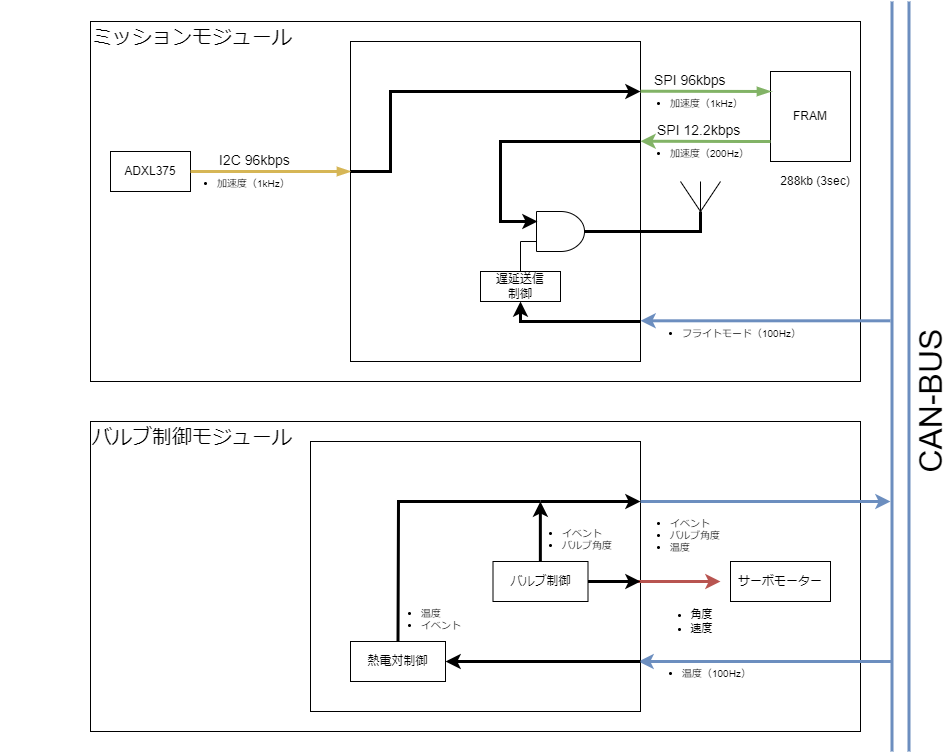

The diagram above was exported from draw.io. Its source (the exported page's mxGraphModel, read from the mxfile embedded in the PNG):
<mxGraphModel dx="2157" dy="424" grid="1" gridSize="10" guides="1" tooltips="1" connect="1" arrows="1" fold="1" page="1" pageScale="1" pageWidth="827" pageHeight="1169" background="#ffffff" math="0" shadow="0">
  <root>
    <mxCell id="0" />
    <mxCell id="1" parent="0" />
    <mxCell id="4ESrfmdc0MQb4VluyIVh-58" value="" style="rounded=0;whiteSpace=wrap;html=1;movable=0;resizable=0;rotatable=0;deletable=0;editable=0;locked=1;connectable=0;" parent="1" vertex="1">
      <mxGeometry x="-800" y="440" width="770" height="310" as="geometry" />
    </mxCell>
    <mxCell id="4ESrfmdc0MQb4VluyIVh-57" value="" style="rounded=0;whiteSpace=wrap;html=1;movable=0;resizable=0;rotatable=0;deletable=0;editable=0;locked=1;connectable=0;" parent="1" vertex="1">
      <mxGeometry x="-800" y="40" width="770" height="360" as="geometry" />
    </mxCell>
    <mxCell id="4ESrfmdc0MQb4VluyIVh-2" value="" style="rounded=0;whiteSpace=wrap;html=1;movable=0;resizable=0;rotatable=0;deletable=0;editable=0;locked=1;connectable=0;" parent="1" vertex="1">
      <mxGeometry x="-540" y="60" width="290" height="320" as="geometry" />
    </mxCell>
    <mxCell id="4ESrfmdc0MQb4VluyIVh-1" value="ADXL375" style="rounded=0;whiteSpace=wrap;html=1;" parent="1" vertex="1">
      <mxGeometry x="-780" y="170" width="80" height="40" as="geometry" />
    </mxCell>
    <mxCell id="4ESrfmdc0MQb4VluyIVh-3" value="" style="endArrow=blockThin;html=1;rounded=0;fillColor=#fff2cc;strokeColor=#d6b656;strokeWidth=3;endFill=1;" parent="1" edge="1">
      <mxGeometry width="50" height="50" relative="1" as="geometry">
        <mxPoint x="-700" y="190" as="sourcePoint" />
        <mxPoint x="-540" y="190" as="targetPoint" />
      </mxGeometry>
    </mxCell>
    <mxCell id="4ESrfmdc0MQb4VluyIVh-5" value="&lt;ul style=&quot;font-size: 10px;&quot;&gt;&lt;li style=&quot;font-size: 10px;&quot;&gt;加速度（1kHz）&lt;/li&gt;&lt;/ul&gt;" style="text;html=1;strokeColor=none;fillColor=none;align=left;verticalAlign=top;whiteSpace=wrap;rounded=0;fontSize=10;labelPosition=right;verticalLabelPosition=bottom;" parent="1" vertex="1">
      <mxGeometry x="-890" y="160" width="175" height="20" as="geometry" />
    </mxCell>
    <mxCell id="4ESrfmdc0MQb4VluyIVh-9" value="FRAM" style="rounded=0;whiteSpace=wrap;html=1;" parent="1" vertex="1">
      <mxGeometry x="-120" y="90" width="80" height="90" as="geometry" />
    </mxCell>
    <mxCell id="4ESrfmdc0MQb4VluyIVh-11" value="" style="endArrow=blockThin;html=1;rounded=0;fillColor=#d5e8d4;strokeColor=#82b366;strokeWidth=3;endFill=1;" parent="1" edge="1">
      <mxGeometry width="50" height="50" relative="1" as="geometry">
        <mxPoint x="-250" y="109.72000000000003" as="sourcePoint" />
        <mxPoint x="-120" y="110" as="targetPoint" />
        <Array as="points" />
      </mxGeometry>
    </mxCell>
    <mxCell id="4ESrfmdc0MQb4VluyIVh-19" value="I2C 96kbps" style="text;html=1;strokeColor=none;fillColor=none;align=left;verticalAlign=bottom;whiteSpace=wrap;rounded=0;fontSize=14;labelPosition=right;verticalLabelPosition=top;" parent="1" vertex="1">
      <mxGeometry x="-848" y="190" width="175" height="20" as="geometry" />
    </mxCell>
    <mxCell id="4ESrfmdc0MQb4VluyIVh-39" value="288kb (3sec)" style="text;html=1;strokeColor=none;fillColor=none;align=center;verticalAlign=middle;whiteSpace=wrap;rounded=0;" parent="1" vertex="1">
      <mxGeometry x="-130" y="190" width="110" height="20" as="geometry" />
    </mxCell>
    <mxCell id="4ESrfmdc0MQb4VluyIVh-45" value="&lt;ul style=&quot;font-size: 10px;&quot;&gt;&lt;li style=&quot;font-size: 10px;&quot;&gt;加速度（1kHz）&lt;/li&gt;&lt;/ul&gt;" style="text;html=1;strokeColor=none;fillColor=none;align=left;verticalAlign=top;whiteSpace=wrap;rounded=0;fontSize=10;labelPosition=right;verticalLabelPosition=bottom;movable=1;resizable=1;rotatable=1;deletable=1;editable=1;locked=0;connectable=1;" parent="1" vertex="1">
      <mxGeometry x="-437.5" y="80" width="175" height="20" as="geometry" />
    </mxCell>
    <mxCell id="4ESrfmdc0MQb4VluyIVh-47" value="" style="endArrow=none;html=1;rounded=0;fillColor=#dae8fc;strokeColor=#6c8ebf;strokeWidth=3;endFill=0;shape=link;targetPerimeterSpacing=0;width=14.838709677419352;" parent="1" edge="1">
      <mxGeometry width="50" height="50" relative="1" as="geometry">
        <mxPoint x="10" y="20" as="sourcePoint" />
        <mxPoint x="10" y="770" as="targetPoint" />
      </mxGeometry>
    </mxCell>
    <mxCell id="4ESrfmdc0MQb4VluyIVh-89" value="CAN-BUS" style="edgeLabel;html=1;align=center;verticalAlign=middle;resizable=0;points=[];fontSize=32;fontFamily=Helvetica;fontColor=default;horizontal=0;" parent="4ESrfmdc0MQb4VluyIVh-47" vertex="1" connectable="0">
      <mxGeometry x="0.048" y="6" relative="1" as="geometry">
        <mxPoint x="24" y="7" as="offset" />
      </mxGeometry>
    </mxCell>
    <mxCell id="4ESrfmdc0MQb4VluyIVh-48" value="" style="endArrow=none;html=1;rounded=0;fillColor=#dae8fc;strokeColor=#6c8ebf;strokeWidth=3;endFill=0;startArrow=classic;startFill=1;" parent="1" edge="1">
      <mxGeometry width="50" height="50" relative="1" as="geometry">
        <mxPoint x="-250" y="339.31" as="sourcePoint" />
        <mxPoint y="339.31" as="targetPoint" />
      </mxGeometry>
    </mxCell>
    <mxCell id="4ESrfmdc0MQb4VluyIVh-50" value="&lt;ul style=&quot;font-size: 10px;&quot;&gt;&lt;li style=&quot;font-size: 10px;&quot;&gt;フライトモード（100Hz）&lt;/li&gt;&lt;/ul&gt;" style="text;html=1;strokeColor=none;fillColor=none;align=left;verticalAlign=top;whiteSpace=wrap;rounded=0;fontSize=10;labelPosition=right;verticalLabelPosition=bottom;" parent="1" vertex="1">
      <mxGeometry x="-425" y="310" width="175" height="20" as="geometry" />
    </mxCell>
    <mxCell id="4ESrfmdc0MQb4VluyIVh-51" value="遅延送信&lt;br&gt;制御" style="rounded=0;whiteSpace=wrap;html=1;" parent="1" vertex="1">
      <mxGeometry x="-410" y="290" width="80" height="30" as="geometry" />
    </mxCell>
    <mxCell id="4ESrfmdc0MQb4VluyIVh-55" value="" style="endArrow=none;html=1;rounded=0;exitX=0.5;exitY=0;exitDx=0;exitDy=0;" parent="1" source="4ESrfmdc0MQb4VluyIVh-51" edge="1">
      <mxGeometry width="50" height="50" relative="1" as="geometry">
        <mxPoint x="-400" y="270" as="sourcePoint" />
        <mxPoint x="-370" y="260" as="targetPoint" />
        <Array as="points">
          <mxPoint x="-370" y="260" />
        </Array>
      </mxGeometry>
    </mxCell>
    <mxCell id="4ESrfmdc0MQb4VluyIVh-59" value="" style="rounded=0;whiteSpace=wrap;html=1;movable=0;resizable=0;rotatable=0;deletable=0;editable=0;locked=1;connectable=0;" parent="1" vertex="1">
      <mxGeometry x="-580" y="460" width="330" height="270" as="geometry" />
    </mxCell>
    <mxCell id="4ESrfmdc0MQb4VluyIVh-60" value="" style="endArrow=none;html=1;rounded=0;fillColor=#dae8fc;strokeColor=#6c8ebf;strokeWidth=3;endFill=0;startArrow=classic;startFill=1;" parent="1" edge="1">
      <mxGeometry width="50" height="50" relative="1" as="geometry">
        <mxPoint x="-252" y="680" as="sourcePoint" />
        <mxPoint x="0.5" y="680" as="targetPoint" />
      </mxGeometry>
    </mxCell>
    <mxCell id="4ESrfmdc0MQb4VluyIVh-61" value="&lt;ul style=&quot;font-size: 10px;&quot;&gt;&lt;li style=&quot;font-size: 10px;&quot;&gt;温度（100Hz）&lt;/li&gt;&lt;/ul&gt;" style="text;html=1;strokeColor=none;fillColor=none;align=left;verticalAlign=top;whiteSpace=wrap;rounded=0;fontSize=10;labelPosition=right;verticalLabelPosition=bottom;" parent="1" vertex="1">
      <mxGeometry x="-425" y="650" width="175" height="20" as="geometry" />
    </mxCell>
    <mxCell id="4ESrfmdc0MQb4VluyIVh-62" value="バルブ制御" style="rounded=0;whiteSpace=wrap;html=1;" parent="1" vertex="1">
      <mxGeometry x="-397.5" y="580" width="95" height="40" as="geometry" />
    </mxCell>
    <mxCell id="4ESrfmdc0MQb4VluyIVh-68" value="" style="endArrow=classic;html=1;rounded=0;fillColor=#dae8fc;strokeColor=#6c8ebf;strokeWidth=3;endFill=1;" parent="1" edge="1">
      <mxGeometry width="50" height="50" relative="1" as="geometry">
        <mxPoint x="-250" y="520" as="sourcePoint" />
        <mxPoint y="520" as="targetPoint" />
      </mxGeometry>
    </mxCell>
    <mxCell id="4ESrfmdc0MQb4VluyIVh-70" value="&lt;ul style=&quot;font-size: 10px;&quot;&gt;&lt;li style=&quot;font-size: 10px;&quot;&gt;イベント&lt;/li&gt;&lt;li style=&quot;font-size: 10px;&quot;&gt;バルブ角度&lt;/li&gt;&lt;li style=&quot;font-size: 10px;&quot;&gt;温度&lt;/li&gt;&lt;/ul&gt;" style="text;html=1;strokeColor=none;fillColor=none;align=left;verticalAlign=top;whiteSpace=wrap;rounded=0;fontSize=10;labelPosition=right;verticalLabelPosition=bottom;" parent="1" vertex="1">
      <mxGeometry x="-437.5" y="500" width="175" height="20" as="geometry" />
    </mxCell>
    <mxCell id="4ESrfmdc0MQb4VluyIVh-72" value="" style="endArrow=none;html=1;rounded=0;strokeWidth=3;endFill=0;startArrow=classic;startFill=1;" parent="1" edge="1">
      <mxGeometry width="50" height="50" relative="1" as="geometry">
        <mxPoint x="-250" y="520" as="sourcePoint" />
        <mxPoint x="-350" y="520" as="targetPoint" />
        <Array as="points" />
      </mxGeometry>
    </mxCell>
    <mxCell id="4ESrfmdc0MQb4VluyIVh-74" value="" style="endArrow=none;html=1;rounded=0;strokeWidth=3;endFill=0;startArrow=classic;startFill=1;" parent="1" edge="1">
      <mxGeometry width="50" height="50" relative="1" as="geometry">
        <mxPoint x="-350.14" y="520" as="sourcePoint" />
        <mxPoint x="-350.14" y="580" as="targetPoint" />
        <Array as="points" />
      </mxGeometry>
    </mxCell>
    <mxCell id="4ESrfmdc0MQb4VluyIVh-77" value="熱電対制御" style="rounded=0;whiteSpace=wrap;html=1;" parent="1" vertex="1">
      <mxGeometry x="-540" y="660" width="95" height="40" as="geometry" />
    </mxCell>
    <mxCell id="3" style="edgeStyle=none;html=1;strokeWidth=3;fillColor=#f8cecc;strokeColor=#b85450;" edge="1" parent="1" source="4ESrfmdc0MQb4VluyIVh-62">
      <mxGeometry relative="1" as="geometry">
        <mxPoint x="-170" y="600" as="targetPoint" />
      </mxGeometry>
    </mxCell>
    <mxCell id="5" value="&lt;ul&gt;&lt;li style=&quot;&quot;&gt;角度&lt;/li&gt;&lt;li style=&quot;&quot;&gt;速度&lt;/li&gt;&lt;/ul&gt;" style="edgeLabel;html=1;align=center;verticalAlign=middle;resizable=0;points=[];" vertex="1" connectable="0" parent="3">
      <mxGeometry x="0.6596" relative="1" as="geometry">
        <mxPoint x="-17" y="40" as="offset" />
      </mxGeometry>
    </mxCell>
    <mxCell id="4ESrfmdc0MQb4VluyIVh-78" value="" style="endArrow=none;html=1;rounded=0;strokeWidth=3;endFill=0;startArrow=none;startFill=0;exitX=0.5;exitY=1;exitDx=0;exitDy=0;entryX=0.5;entryY=0;entryDx=0;entryDy=0;" parent="1" source="4ESrfmdc0MQb4VluyIVh-70" target="4ESrfmdc0MQb4VluyIVh-77" edge="1">
      <mxGeometry width="50" height="50" relative="1" as="geometry">
        <mxPoint x="-510" y="500" as="sourcePoint" />
        <mxPoint x="-490" y="660" as="targetPoint" />
        <Array as="points">
          <mxPoint x="-492" y="520" />
        </Array>
      </mxGeometry>
    </mxCell>
    <mxCell id="4ESrfmdc0MQb4VluyIVh-79" value="&lt;ul style=&quot;font-size: 10px;&quot;&gt;&lt;li style=&quot;font-size: 10px;&quot;&gt;温度&lt;/li&gt;&lt;li style=&quot;font-size: 10px;&quot;&gt;イベント&lt;/li&gt;&lt;/ul&gt;" style="text;html=1;strokeColor=none;fillColor=none;align=left;verticalAlign=top;whiteSpace=wrap;rounded=0;fontSize=10;labelPosition=right;verticalLabelPosition=bottom;" parent="1" vertex="1">
      <mxGeometry x="-620" y="590" width="108.75" height="20" as="geometry" />
    </mxCell>
    <mxCell id="dZTlF90LN_YW0uTTz98g-3" value="" style="endArrow=none;html=1;rounded=0;strokeWidth=3;endFill=0;startArrow=classic;startFill=1;" parent="1" edge="1">
      <mxGeometry width="50" height="50" relative="1" as="geometry">
        <mxPoint x="-370" y="320" as="sourcePoint" />
        <mxPoint x="-370" y="340" as="targetPoint" />
        <Array as="points">
          <mxPoint x="-370" y="340" />
          <mxPoint x="-250" y="340" />
        </Array>
      </mxGeometry>
    </mxCell>
    <mxCell id="dZTlF90LN_YW0uTTz98g-4" value="" style="endArrow=none;html=1;rounded=0;strokeWidth=3;" parent="1" edge="1">
      <mxGeometry width="50" height="50" relative="1" as="geometry">
        <mxPoint x="-310" y="250" as="sourcePoint" />
        <mxPoint x="-190" y="230" as="targetPoint" />
        <Array as="points">
          <mxPoint x="-190" y="250" />
        </Array>
      </mxGeometry>
    </mxCell>
    <mxCell id="dZTlF90LN_YW0uTTz98g-5" value="" style="endArrow=none;html=1;rounded=0;" parent="1" edge="1">
      <mxGeometry width="50" height="50" relative="1" as="geometry">
        <mxPoint x="-210" y="200" as="sourcePoint" />
        <mxPoint x="-170" y="200" as="targetPoint" />
        <Array as="points">
          <mxPoint x="-190" y="230" />
        </Array>
      </mxGeometry>
    </mxCell>
    <mxCell id="dZTlF90LN_YW0uTTz98g-6" value="" style="endArrow=none;html=1;rounded=0;" parent="1" edge="1">
      <mxGeometry width="50" height="50" relative="1" as="geometry">
        <mxPoint x="-190" y="230" as="sourcePoint" />
        <mxPoint x="-190" y="200" as="targetPoint" />
      </mxGeometry>
    </mxCell>
    <mxCell id="4ESrfmdc0MQb4VluyIVh-53" value="" style="verticalLabelPosition=bottom;shadow=0;dashed=0;align=center;html=1;verticalAlign=top;shape=mxgraph.electrical.logic_gates.logic_gate;operation=and;" parent="1" vertex="1">
      <mxGeometry x="-370" y="230" width="80" height="40" as="geometry" />
    </mxCell>
    <mxCell id="dZTlF90LN_YW0uTTz98g-7" value="SPI 96kbps" style="text;html=1;strokeColor=none;fillColor=none;align=left;verticalAlign=bottom;whiteSpace=wrap;rounded=0;fontSize=14;labelPosition=right;verticalLabelPosition=top;" parent="1" vertex="1">
      <mxGeometry x="-413" y="110" width="175" height="20" as="geometry" />
    </mxCell>
    <mxCell id="dZTlF90LN_YW0uTTz98g-8" value="" style="endArrow=none;html=1;rounded=0;fillColor=#d5e8d4;strokeColor=#82b366;strokeWidth=3;endFill=0;entryX=0;entryY=0.25;entryDx=0;entryDy=0;startArrow=classic;startFill=1;" parent="1" edge="1">
      <mxGeometry width="50" height="50" relative="1" as="geometry">
        <mxPoint x="-250" y="159.72000000000003" as="sourcePoint" />
        <mxPoint x="-120" y="160" as="targetPoint" />
        <Array as="points">
          <mxPoint x="-150" y="160" />
        </Array>
      </mxGeometry>
    </mxCell>
    <mxCell id="dZTlF90LN_YW0uTTz98g-9" value="&lt;ul style=&quot;font-size: 10px;&quot;&gt;&lt;li style=&quot;font-size: 10px;&quot;&gt;加速度（200Hz）&lt;/li&gt;&lt;/ul&gt;" style="text;html=1;strokeColor=none;fillColor=none;align=left;verticalAlign=top;whiteSpace=wrap;rounded=0;fontSize=10;labelPosition=right;verticalLabelPosition=bottom;movable=1;resizable=1;rotatable=1;deletable=1;editable=1;locked=0;connectable=1;" parent="1" vertex="1">
      <mxGeometry x="-437.5" y="130.2" width="175" height="20" as="geometry" />
    </mxCell>
    <mxCell id="dZTlF90LN_YW0uTTz98g-11" value="SPI 12.2kbps" style="text;html=1;strokeColor=none;fillColor=none;align=left;verticalAlign=bottom;whiteSpace=wrap;rounded=0;fontSize=14;labelPosition=right;verticalLabelPosition=top;" parent="1" vertex="1">
      <mxGeometry x="-410" y="160" width="175" height="20" as="geometry" />
    </mxCell>
    <mxCell id="dZTlF90LN_YW0uTTz98g-12" value="" style="endArrow=none;html=1;rounded=0;strokeWidth=3;endFill=0;startArrow=classic;startFill=1;" parent="1" edge="1">
      <mxGeometry width="50" height="50" relative="1" as="geometry">
        <mxPoint x="-353" y="240" as="sourcePoint" />
        <mxPoint x="-250" y="160" as="targetPoint" />
        <Array as="points">
          <mxPoint x="-390" y="240" />
          <mxPoint x="-390" y="160" />
        </Array>
      </mxGeometry>
    </mxCell>
    <mxCell id="dZTlF90LN_YW0uTTz98g-13" value="" style="endArrow=none;html=1;rounded=0;strokeWidth=3;endFill=0;startArrow=classic;startFill=1;" parent="1" edge="1">
      <mxGeometry width="50" height="50" relative="1" as="geometry">
        <mxPoint x="-250" y="110" as="sourcePoint" />
        <mxPoint x="-540" y="190" as="targetPoint" />
        <Array as="points">
          <mxPoint x="-500" y="110" />
          <mxPoint x="-500" y="190" />
        </Array>
      </mxGeometry>
    </mxCell>
    <mxCell id="4ESrfmdc0MQb4VluyIVh-76" value="&lt;ul style=&quot;font-size: 10px;&quot;&gt;&lt;li style=&quot;font-size: 10px;&quot;&gt;イベント&lt;/li&gt;&lt;li style=&quot;font-size: 10px;&quot;&gt;バルブ角度&lt;/li&gt;&lt;/ul&gt;" style="text;html=1;strokeColor=none;fillColor=none;align=left;verticalAlign=top;whiteSpace=wrap;rounded=0;fontSize=10;labelPosition=right;verticalLabelPosition=bottom;" parent="1" vertex="1">
      <mxGeometry x="-478.75" y="510" width="108.75" height="20" as="geometry" />
    </mxCell>
    <mxCell id="dZTlF90LN_YW0uTTz98g-15" value="" style="endArrow=classic;html=1;rounded=0;strokeWidth=3;endFill=1;startArrow=none;startFill=0;exitX=0.5;exitY=1;exitDx=0;exitDy=0;entryX=1;entryY=0.5;entryDx=0;entryDy=0;" parent="1" target="4ESrfmdc0MQb4VluyIVh-77" edge="1">
      <mxGeometry width="50" height="50" relative="1" as="geometry">
        <mxPoint x="-250" y="680" as="sourcePoint" />
        <mxPoint x="-392" y="820" as="targetPoint" />
        <Array as="points">
          <mxPoint x="-392" y="680" />
        </Array>
      </mxGeometry>
    </mxCell>
    <mxCell id="dZTlF90LN_YW0uTTz98g-17" value="バルブ制御モジュール" style="text;html=1;strokeColor=none;fillColor=none;align=left;verticalAlign=middle;whiteSpace=wrap;rounded=0;fontSize=20;" parent="1" vertex="1">
      <mxGeometry x="-800" y="440" width="210" height="30" as="geometry" />
    </mxCell>
    <mxCell id="dZTlF90LN_YW0uTTz98g-18" value="ミッションモジュール" style="text;html=1;strokeColor=none;fillColor=none;align=left;verticalAlign=middle;whiteSpace=wrap;rounded=0;fontSize=20;" parent="1" vertex="1">
      <mxGeometry x="-800" y="40" width="210" height="30" as="geometry" />
    </mxCell>
    <mxCell id="2" style="edgeStyle=none;html=1;strokeWidth=3;fillColor=none;" edge="1" parent="1" source="4ESrfmdc0MQb4VluyIVh-62">
      <mxGeometry relative="1" as="geometry">
        <mxPoint x="-249.99999999999977" y="600" as="targetPoint" />
      </mxGeometry>
    </mxCell>
    <mxCell id="6" value="サーボモーター" style="whiteSpace=wrap;html=1;" vertex="1" parent="1">
      <mxGeometry x="-160" y="580" width="100" height="40" as="geometry" />
    </mxCell>
  </root>
</mxGraphModel>